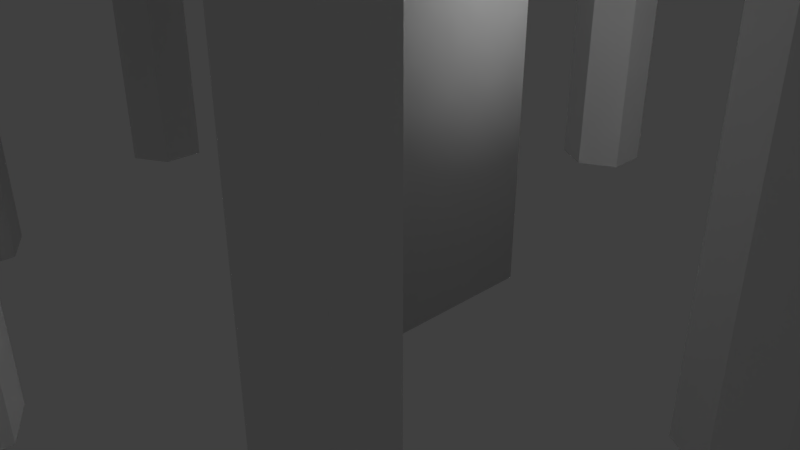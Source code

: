 # Source: h2o_plant.blend  (saved by Blender 2.79.0; exported with 4.5.12 LTS)
import bpy
from mathutils import Matrix  # noqa: F401  (used for matrix-valued properties, if any)

bpy.ops.wm.read_factory_settings(use_empty=True)
scene = bpy.context.scene
scene.name = 'Scene'

# ---- collections
col_collection_1 = bpy.data.collections.new('Collection 1'); scene.collection.children.link(col_collection_1)

# ---- materials (node trees are filled in below, after node groups)
mat_material_001 = bpy.data.materials.new('Material.001')
mat_material_001.alpha_threshold = 0.0
mat_material_001.use_transparent_shadow = False
mat_material_001.roughness = 0.5

# ---- material node trees

# ---- world
world_world = bpy.data.worlds.new('World'); scene.world = world_world
world_world.color = (0.05088, 0.05088, 0.05088)
world_world.use_sun_shadow = False
world_world.sun_shadow_jitter_overblur = 0.0
world_world.cycles.sampling_method = 'MANUAL'

# ---- cameras
cam_camera = bpy.data.cameras.new('Camera')
cam_camera.clip_end = 100.0
cam_camera.lens = 35.0
cam_camera.sensor_width = 32.0
cam_camera.sensor_height = 18.0
cam_camera.ortho_scale = 7.314
cam_camera.dof.focus_distance = 0.0
cam_camera.dof.aperture_fstop = 128.0

# ---- lights
light_lamp = bpy.data.lights.new('Lamp', 'POINT')
light_lamp.transmission_factor = 0.0
light_lamp.cutoff_distance = 30.0
light_lamp.energy = 100.0
light_lamp.shadow_buffer_clip_start = 1.001
light_lamp.shadow_soft_size = 0.1
light_lamp.shadow_maximum_resolution = 0.006
light_lamp.use_absolute_resolution = True

# ---- meshes
me_sphere = bpy.data.meshes.new('Sphere')
me_sphere.from_pydata([(-3.553e-15, 0.5, 0.6763), (-3.553e-15, 0.866, -0.3905), (-1.068e-07, 4.423e-08, 0.781), (0.3536, 0.3536, 0.6763), (0.6124, 0.6124, 0.3905), (0.7071, 0.7071, -3.538e-08), (0.6124, 0.6124, -0.3905), (0.3536, 0.3536, -0.6763), (0.5, 1.336e-07, 0.6763), (0.866, 1.634e-07, 0.3905), (1.0, 1.336e-07, -3.538e-08), (0.866, 1.932e-07, -0.3905), (0.5, 1.485e-07, -0.6763), (0.3536, -0.3536, 0.6763), (0.6124, -0.6124, 0.3905), (0.7071, -0.7071, -3.538e-08), (0.6124, -0.6124, -0.3905), (0.3536, -0.3536, -0.6763), (-3.553e-15, 1.51e-07, -0.781), (-4.717e-08, -0.5, 0.6763), (4.224e-08, -0.866, 0.3905), (1.244e-08, -1.0, -3.538e-08), (1.244e-08, -0.866, -0.3905), (-2.462e-09, -0.5, -0.6763), (-0.3536, -0.3536, 0.6763), (-0.6124, -0.6124, 0.3905), (-0.7071, -0.7071, -3.538e-08), (-0.6124, -0.6124, -0.3905), (-0.3536, -0.3536, -0.6763), (-0.5, 1.932e-07, 0.6763), (-0.866, 1.038e-07, 0.3905), (-1.0, 1.634e-07, -3.538e-08), (-0.866, 1.634e-07, -0.3905), (-0.5, 1.485e-07, -0.6763), (-0.3536, 0.3536, 0.6763), (-0.6124, 0.6124, 0.3905), (-0.7071, 0.7071, -3.538e-08), (-0.6124, 0.6124, -0.3905), (-0.3536, 0.3536, -0.6763), (-4.717e-08, 0.866, 0.3905), (1.244e-08, 1.0, -3.538e-08), (-1.736e-08, 0.5, -0.6763), (-2.289e-08, 0.9589, -0.04812), (-2.289e-08, 0.9589, -2.224), (-2.08e-08, 0.3114, -2.233), (-2.08e-08, 0.3114, -0.7449), (0.2697, 0.1557, -2.233), (0.2697, 0.1557, -0.7449), (0.2697, -0.1557, -2.233), (0.2697, -0.1557, -0.7449), (-4.802e-08, -0.3114, -2.233), (-4.802e-08, -0.3114, -0.7449), (-0.2697, -0.1557, -2.233), (-0.2697, -0.1557, -0.7449), (-0.2697, 0.1557, -2.233), (-0.2697, 0.1557, -0.7449), (0.0867, 0.9088, -2.224), (0.0867, 0.9088, -0.04812), (0.0867, 0.8087, -2.224), (0.0867, 0.8087, -0.04812), (-3.164e-08, 0.7587, -2.224), (-3.164e-08, 0.7587, -0.04812), (-0.0867, 0.8087, -2.224), (-0.0867, 0.8087, -0.04812), (-0.0867, 0.9088, -2.224), (-0.0867, 0.9088, -0.04812), (0.6065, 0.7066, -0.04812), (0.6065, 0.7066, -2.224), (0.6932, 0.6565, -2.224), (0.6932, 0.6565, -0.04812), (0.6932, 0.5564, -2.224), (0.6932, 0.5564, -0.04812), (0.6065, 0.5064, -2.224), (0.6065, 0.5064, -0.04812), (0.5198, 0.5564, -2.224), (0.5198, 0.5564, -0.04812), (0.5198, 0.6565, -2.224), (0.5198, 0.6565, -0.04812), (0.8588, 0.09526, -0.04812), (0.8588, 0.09526, -2.224), (0.9455, 0.0452, -2.224), (0.9455, 0.0452, -0.04812), (0.9455, -0.05491, -2.224), (0.9455, -0.05491, -0.04812), (0.8588, -0.105, -2.224), (0.8588, -0.105, -0.04812), (0.7721, -0.05491, -2.224), (0.7721, -0.05491, -0.04812), (0.7721, 0.0452, -2.224), (0.7721, 0.0452, -0.04812), (0.6113, -0.5112, -0.04812), (0.6113, -0.5112, -2.224), (0.698, -0.5613, -2.224), (0.698, -0.5613, -0.04812), (0.698, -0.6614, -2.224), (0.698, -0.6614, -0.04812), (0.6113, -0.7114, -2.224), (0.6113, -0.7114, -0.04812), (0.5246, -0.6614, -2.224), (0.5246, -0.6614, -0.04812), (0.5246, -0.5613, -2.224), (0.5246, -0.5613, -0.04812), (1.192e-07, -0.7587, -0.04812), (1.192e-07, -0.7587, -2.224), (0.0867, -0.8087, -2.224), (0.0867, -0.8087, -0.04812), (0.0867, -0.9088, -2.224), (0.0867, -0.9088, -0.04812), (0.0, -0.9589, -2.224), (0.0, -0.9589, -0.04812), (-0.0867, -0.9088, -2.224), (-0.0867, -0.9088, -0.04812), (-0.0867, -0.8087, -2.224), (-0.0867, -0.8087, -0.04812), (-0.6065, -0.5161, -0.04812), (-0.6065, -0.5161, -2.224), (-0.5198, -0.5661, -2.224), (-0.5198, -0.5661, -0.04812), (-0.5198, -0.6662, -2.224), (-0.5198, -0.6662, -0.04812), (-0.6065, -0.7163, -2.224), (-0.6065, -0.7163, -0.04812), (-0.6932, -0.6662, -2.224), (-0.6932, -0.6662, -0.04812), (-0.6932, -0.5661, -2.224), (-0.6932, -0.5661, -0.04812), (-0.8588, 0.1001, -0.04812), (-0.8588, 0.1001, -2.224), (-0.7721, 0.05006, -2.224), (-0.7721, 0.05006, -0.04812), (-0.7721, -0.05006, -2.224), (-0.7721, -0.05006, -0.04812), (-0.8588, -0.1001, -2.224), (-0.8588, -0.1001, -0.04812), (-0.9455, -0.05006, -2.224), (-0.9455, -0.05006, -0.04812), (-0.9455, 0.05006, -2.224), (-0.9455, 0.05006, -0.04812), (-0.6065, 0.7114, -0.04812), (-0.6065, 0.7114, -2.224), (-0.5198, 0.6614, -2.224), (-0.5198, 0.6614, -0.04812), (-0.5198, 0.5613, -2.224), (-0.5198, 0.5613, -0.04812), (-0.6065, 0.5112, -2.224), (-0.6065, 0.5112, -0.04812), (-0.6932, 0.5613, -2.224), (-0.6932, 0.5613, -0.04812), (-0.6932, 0.6614, -2.224), (-0.6932, 0.6614, -0.04812)], [], [(18, 41, 7), (1, 40, 5, 6), (39, 0, 3, 4), (41, 1, 6, 7), (40, 39, 4, 5), (0, 2, 3), (6, 5, 10, 11), (4, 3, 8, 9), (7, 6, 11, 12), (5, 4, 9, 10), (3, 2, 8), (18, 7, 12), (9, 8, 13, 14), (12, 11, 16, 17), (10, 9, 14, 15), (8, 2, 13), (18, 12, 17), (11, 10, 15, 16), (17, 16, 22, 23), (15, 14, 20, 21), (13, 2, 19), (18, 17, 23), (16, 15, 21, 22), (14, 13, 19, 20), (23, 22, 27, 28), (21, 20, 25, 26), (19, 2, 24), (18, 23, 28), (22, 21, 26, 27), (20, 19, 24, 25), (28, 27, 32, 33), (26, 25, 30, 31), (24, 2, 29), (18, 28, 33), (27, 26, 31, 32), (25, 24, 29, 30), (33, 32, 37, 38), (31, 30, 35, 36), (29, 2, 34), (18, 33, 38), (32, 31, 36, 37), (30, 29, 34, 35), (36, 35, 39, 40), (34, 2, 0), (18, 38, 41), (37, 36, 40, 1), (35, 34, 0, 39), (38, 37, 1, 41), (72, 73, 75, 74), (57, 42, 65, 63, 61, 59), (44, 45, 47, 46), (67, 68, 70, 72, 74, 76), (60, 61, 63, 62), (46, 47, 49, 48), (43, 56, 58, 60, 62, 64), (58, 59, 61, 60), (48, 49, 51, 50), (64, 65, 42, 43), (56, 57, 59, 58), (50, 51, 53, 52), (47, 45, 55, 53, 51, 49), (43, 42, 57, 56), (52, 53, 55, 54), (69, 66, 77, 75, 73, 71), (62, 63, 65, 64), (54, 55, 45, 44), (44, 46, 48, 50, 52, 54), (70, 71, 73, 72), (76, 77, 66, 67), (68, 69, 71, 70), (67, 66, 69, 68), (74, 75, 77, 76), (84, 85, 87, 86), (79, 80, 82, 84, 86, 88), (81, 78, 89, 87, 85, 83), (82, 83, 85, 84), (88, 89, 78, 79), (80, 81, 83, 82), (79, 78, 81, 80), (86, 87, 89, 88), (96, 97, 99, 98), (91, 92, 94, 96, 98, 100), (93, 90, 101, 99, 97, 95), (94, 95, 97, 96), (100, 101, 90, 91), (92, 93, 95, 94), (91, 90, 93, 92), (98, 99, 101, 100), (108, 109, 111, 110), (103, 104, 106, 108, 110, 112), (105, 102, 113, 111, 109, 107), (106, 107, 109, 108), (112, 113, 102, 103), (104, 105, 107, 106), (103, 102, 105, 104), (110, 111, 113, 112), (120, 121, 123, 122), (115, 116, 118, 120, 122, 124), (117, 114, 125, 123, 121, 119), (118, 119, 121, 120), (124, 125, 114, 115), (116, 117, 119, 118), (115, 114, 117, 116), (122, 123, 125, 124), (132, 133, 135, 134), (127, 128, 130, 132, 134, 136), (129, 126, 137, 135, 133, 131), (130, 131, 133, 132), (136, 137, 126, 127), (128, 129, 131, 130), (127, 126, 129, 128), (134, 135, 137, 136), (144, 145, 147, 146), (139, 140, 142, 144, 146, 148), (141, 138, 149, 147, 145, 143), (142, 143, 145, 144), (148, 149, 138, 139), (140, 141, 143, 142), (139, 138, 141, 140), (146, 147, 149, 148)])
me_sphere.polygons.foreach_set('use_smooth', [1, 1, 1, 1, 1, 1, 1, 1, 1, 1, 1, 1, 1, 1, 1, 1, 1, 1, 1, 1, 1, 1, 1, 1, 1, 1, 1, 1, 1, 1, 1, 1, 1, 1, 1, 1, 1, 1, 1, 1, 1, 1, 1, 1, 1, 1, 1, 1, 0, 0, 1, 0, 0, 1, 0, 0, 1, 0, 0, 1, 1, 0, 1, 0, 0, 1, 0, 0, 0, 0, 0, 0, 0, 0, 0, 0, 0, 0, 0, 0, 0, 0, 0, 0, 0, 0, 0, 0, 0, 0, 0, 0, 0, 0, 0, 0, 0, 0, 0, 0, 0, 0, 0, 0, 0, 0, 0, 0, 0, 0, 0, 0, 0, 0, 0, 0, 0, 0, 0, 0])
_uv = me_sphere.uv_layers.new(name='UVMap')
_uv.uv.foreach_set('vector', [0.4106, 0.1369, 0.3319, 0.1043, 0.3319, 0.1695, 0.1336, 0.3947, 0.06705, 0.3947, 0.06705, 0.5152, 0.1336, 0.4991, 0.08038, 0.2732, 0.1043, 0.2156, 0.1695, 0.2156, 0.1933, 0.2732, 0.3319, 0.1043, 0.2742, 0.08038, 0.2742, 0.1933, 0.3319, 0.1695, 0.06705, 0.3947, 0.0005094, 0.3947, 0.0005094, 0.4991, 0.06705, 0.5152, 0.1043, 0.2156, 0.1369, 0.1369, 0.1695, 0.2156, 0.1336, 0.4991, 0.06705, 0.5152, 0.06705, 0.3947, 0.1336, 0.3947, 0.1933, 0.2732, 0.1695, 0.2156, 0.2156, 0.1695, 0.2732, 0.1933, 0.3319, 0.1695, 0.2742, 0.1933, 0.3541, 0.2732, 0.378, 0.2156, 0.06705, 0.5152, 0.0005094, 0.4991, 0.0005094, 0.3947, 0.06705, 0.3947, 0.1695, 0.2156, 0.1369, 0.1369, 0.2156, 0.1695, 0.4106, 0.1369, 0.3319, 0.1695, 0.378, 0.2156, 0.2732, 0.1933, 0.2156, 0.1695, 0.2156, 0.1043, 0.2732, 0.08038, 0.378, 0.2156, 0.3541, 0.2732, 0.4671, 0.2732, 0.4432, 0.2156, 0.06705, 0.3947, 0.0005094, 0.3947, 0.0005094, 0.2904, 0.06705, 0.2742, 0.2156, 0.1695, 0.1369, 0.1369, 0.2156, 0.1043, 0.4106, 0.1369, 0.378, 0.2156, 0.4432, 0.2156, 0.1336, 0.3947, 0.06705, 0.3947, 0.06705, 0.2742, 0.1336, 0.2904, 0.4432, 0.2156, 0.4671, 0.2732, 0.5469, 0.1933, 0.4893, 0.1695, 0.2012, 0.5152, 0.1346, 0.4991, 0.1346, 0.3947, 0.2012, 0.3947, 0.2156, 0.1043, 0.1369, 0.1369, 0.1695, 0.05814, 0.4106, 0.1369, 0.4432, 0.2156, 0.4893, 0.1695, 0.2677, 0.4991, 0.2012, 0.5152, 0.2012, 0.3947, 0.2677, 0.3947, 0.2732, 0.08038, 0.2156, 0.1043, 0.1695, 0.05814, 0.1933, 0.0005094, 0.4893, 0.1695, 0.5469, 0.1933, 0.5469, 0.08038, 0.4893, 0.1043, 0.2012, 0.3947, 0.1346, 0.3947, 0.1346, 0.2904, 0.2012, 0.2742, 0.1695, 0.05814, 0.1369, 0.1369, 0.1043, 0.05814, 0.4106, 0.1369, 0.4893, 0.1695, 0.4893, 0.1043, 0.2677, 0.3947, 0.2012, 0.3947, 0.2012, 0.2742, 0.2677, 0.2904, 0.1933, 0.0005094, 0.1695, 0.05814, 0.1043, 0.05814, 0.08038, 0.0005094, 0.4893, 0.1043, 0.5469, 0.08038, 0.4671, 0.0005094, 0.4432, 0.05814, 0.2012, 0.2742, 0.1346, 0.2904, 0.1346, 0.3947, 0.2012, 0.3947, 0.1043, 0.05814, 0.1369, 0.1369, 0.05814, 0.1043, 0.4106, 0.1369, 0.4893, 0.1043, 0.4432, 0.05814, 0.2677, 0.2904, 0.2012, 0.2742, 0.2012, 0.3947, 0.2677, 0.3947, 0.08038, 0.0005094, 0.1043, 0.05814, 0.05814, 0.1043, 0.0005094, 0.08038, 0.4432, 0.05814, 0.4671, 0.0005094, 0.3541, 0.0005094, 0.378, 0.05814, 0.2012, 0.3947, 0.1346, 0.3947, 0.1346, 0.4991, 0.2012, 0.5152, 0.05814, 0.1043, 0.1369, 0.1369, 0.05814, 0.1695, 0.4106, 0.1369, 0.4432, 0.05814, 0.378, 0.05814, 0.2677, 0.3947, 0.2012, 0.3947, 0.2012, 0.5152, 0.2677, 0.4991, 0.0005094, 0.08038, 0.05814, 0.1043, 0.05814, 0.1695, 0.0005094, 0.1933, 0.06705, 0.2742, 0.0005094, 0.2904, 0.0005094, 0.3947, 0.06705, 0.3947, 0.05814, 0.1695, 0.1369, 0.1369, 0.1043, 0.2156, 0.4106, 0.1369, 0.378, 0.05814, 0.3319, 0.1043, 0.1336, 0.2904, 0.06705, 0.2742, 0.06705, 0.3947, 0.1336, 0.3947, 0.0005094, 0.1933, 0.05814, 0.1695, 0.1043, 0.2156, 0.08038, 0.2732, 0.378, 0.05814, 0.3541, 0.0005094, 0.2742, 0.08038, 0.3319, 0.1043, 0.7359, 0.2742, 0.7359, 0.6451, 0.7211, 0.6451, 0.7211, 0.2742, 0.5933, 0.1049, 0.5785, 0.09638, 0.5785, 0.07932, 0.5933, 0.07079, 0.6081, 0.07932, 0.6081, 0.09638, 0.3202, 0.2742, 0.3202, 0.5277, 0.3661, 0.5277, 0.3661, 0.2742, 0.5775, 0.00904, 0.5627, 0.0005094, 0.5479, 0.00904, 0.5479, 0.0261, 0.5627, 0.03463, 0.5775, 0.0261, 0.07642, 0.5163, 0.07642, 0.8871, 0.06165, 0.8871, 0.06165, 0.5163, 0.4601, 0.5277, 0.4601, 0.2742, 0.5132, 0.2742, 0.5132, 0.5277, 0.5785, 0.1315, 0.5933, 0.14, 0.6081, 0.1315, 0.6081, 0.1145, 0.5933, 0.1059, 0.5785, 0.1145, 0.0912, 0.5163, 0.0912, 0.8871, 0.07642, 0.8871, 0.07642, 0.5163, 0.4591, 0.2742, 0.4591, 0.5277, 0.4131, 0.5277, 0.4131, 0.2742, 0.8128, 0.2742, 0.8128, 0.6451, 0.8276, 0.6451, 0.8276, 0.2742, 0.9282, 0.6451, 0.9282, 0.2742, 0.9453, 0.2742, 0.9453, 0.6451, 0.4131, 0.2742, 0.4131, 0.5277, 0.3672, 0.5277, 0.3672, 0.2742, 0.3202, 0.6349, 0.2742, 0.6084, 0.2742, 0.5553, 0.3202, 0.5288, 0.3661, 0.5553, 0.3661, 0.6084, 0.8276, 0.2742, 0.8276, 0.6451, 0.8424, 0.6451, 0.8424, 0.2742, 0.5673, 0.5277, 0.5673, 0.2742, 0.5142, 0.2742, 0.5142, 0.5277, 0.5627, 0.03565, 0.5775, 0.04418, 0.5775, 0.06124, 0.5627, 0.06977, 0.5479, 0.06124, 0.5479, 0.04418, 0.9633, 0.6451, 0.9633, 0.2742, 0.9463, 0.2742, 0.9463, 0.6451, 0.2742, 0.2742, 0.2742, 0.5277, 0.3202, 0.5277, 0.3202, 0.2742, 0.3672, 0.6084, 0.4131, 0.6349, 0.4591, 0.6084, 0.4591, 0.5553, 0.4131, 0.5288, 0.3672, 0.5553, 0.7507, 0.2742, 0.7507, 0.6451, 0.7359, 0.6451, 0.7359, 0.2742, 0.7822, 0.2742, 0.7822, 0.6451, 0.797, 0.6451, 0.797, 0.2742, 0.2326, 0.8871, 0.2326, 0.5163, 0.2496, 0.5163, 0.2496, 0.8871, 0.797, 0.2742, 0.797, 0.6451, 0.8118, 0.6451, 0.8118, 0.2742, 0.2309, 0.8871, 0.2309, 0.5163, 0.2138, 0.5163, 0.2138, 0.8871, 0.18, 0.5163, 0.18, 0.8871, 0.1652, 0.8871, 0.1652, 0.5163, 0.6081, 0.06124, 0.6081, 0.04418, 0.5933, 0.03565, 0.5785, 0.04418, 0.5785, 0.06124, 0.5933, 0.06977, 0.6081, 0.1496, 0.6081, 0.1667, 0.5933, 0.1752, 0.5785, 0.1667, 0.5785, 0.1496, 0.5933, 0.1411, 0.1947, 0.5163, 0.1947, 0.8871, 0.18, 0.8871, 0.18, 0.5163, 0.6905, 0.2742, 0.6905, 0.6451, 0.7053, 0.6451, 0.7053, 0.2742, 0.3714, 0.9052, 0.0005094, 0.9052, 0.0005094, 0.8881, 0.3714, 0.8881, 0.7053, 0.2742, 0.7053, 0.6451, 0.7201, 0.6451, 0.7201, 0.2742, 0.831, 0.9007, 0.4601, 0.9007, 0.4601, 0.9177, 0.831, 0.9177, 0.1188, 0.5163, 0.1188, 0.8871, 0.104, 0.8871, 0.104, 0.5163, 0.5479, 0.2018, 0.5627, 0.2103, 0.5775, 0.2018, 0.5775, 0.1847, 0.5627, 0.1762, 0.5479, 0.1847, 0.5627, 0.1752, 0.5479, 0.1667, 0.5479, 0.1496, 0.5627, 0.1411, 0.5775, 0.1496, 0.5775, 0.1667, 0.1336, 0.5163, 0.1336, 0.8871, 0.1188, 0.8871, 0.1188, 0.5163, 0.7517, 0.2742, 0.7517, 0.6451, 0.7665, 0.6451, 0.7665, 0.2742, 0.1958, 0.8871, 0.1958, 0.5163, 0.2128, 0.5163, 0.2128, 0.8871, 0.7665, 0.2742, 0.7665, 0.6451, 0.7812, 0.6451, 0.7812, 0.2742, 0.2677, 0.8871, 0.2677, 0.5163, 0.2506, 0.5163, 0.2506, 0.8871, 0.1494, 0.5163, 0.1494, 0.8871, 0.1346, 0.8871, 0.1346, 0.5163, 0.5785, 0.0261, 0.5933, 0.03463, 0.6081, 0.0261, 0.6081, 0.00904, 0.5933, 0.0005094, 0.5785, 0.00904, 0.5235, 0.598, 0.5087, 0.5895, 0.5087, 0.5724, 0.5235, 0.5639, 0.5383, 0.5724, 0.5383, 0.5895, 0.1642, 0.5163, 0.1642, 0.8871, 0.1494, 0.8871, 0.1494, 0.5163, 0.66, 0.2742, 0.66, 0.6451, 0.6748, 0.6451, 0.6748, 0.2742, 0.8491, 0.8996, 0.4782, 0.8996, 0.4782, 0.8826, 0.8491, 0.8826, 0.6748, 0.2742, 0.6748, 0.6451, 0.6895, 0.6451, 0.6895, 0.2742, 0.8491, 0.8645, 0.4782, 0.8645, 0.4782, 0.8816, 0.8491, 0.8816, 0.04585, 0.5163, 0.04585, 0.8871, 0.03108, 0.8871, 0.03108, 0.5163, 0.5479, 0.1315, 0.5627, 0.14, 0.5775, 0.1315, 0.5775, 0.1145, 0.5627, 0.1059, 0.5479, 0.1145, 0.5627, 0.1049, 0.5479, 0.09638, 0.5479, 0.07932, 0.5627, 0.07079, 0.5775, 0.07932, 0.5775, 0.09638, 0.06063, 0.5163, 0.06063, 0.8871, 0.04585, 0.8871, 0.04585, 0.5163, 0.6294, 0.2742, 0.6294, 0.6451, 0.6442, 0.6451, 0.6442, 0.2742, 0.4601, 0.8996, 0.4601, 0.5288, 0.4772, 0.5288, 0.4772, 0.8996, 0.6442, 0.2742, 0.6442, 0.6451, 0.659, 0.6451, 0.659, 0.2742, 0.891, 0.6451, 0.891, 0.2742, 0.874, 0.2742, 0.874, 0.6451, 0.01528, 0.5163, 0.01528, 0.8871, 0.0005094, 0.8871, 0.0005094, 0.5163, 0.4782, 0.5895, 0.493, 0.598, 0.5077, 0.5895, 0.5077, 0.5724, 0.493, 0.5639, 0.4782, 0.5724, 0.5627, 0.2455, 0.5479, 0.2369, 0.5479, 0.2199, 0.5627, 0.2113, 0.5775, 0.2199, 0.5775, 0.2369, 0.03006, 0.5163, 0.03006, 0.8871, 0.01528, 0.8871, 0.01528, 0.5163, 0.5988, 0.2742, 0.5988, 0.6451, 0.6136, 0.6451, 0.6136, 0.2742, 0.9824, 0.6451, 0.9824, 0.2742, 0.9995, 0.2742, 0.9995, 0.6451, 0.6136, 0.2742, 0.6136, 0.6451, 0.6284, 0.6451, 0.6284, 0.2742, 0.9814, 0.6451, 0.9814, 0.2742, 0.9644, 0.2742, 0.9644, 0.6451, 0.8582, 0.2742, 0.8582, 0.6451, 0.8434, 0.6451, 0.8434, 0.2742, 0.5087, 0.5544, 0.5235, 0.5629, 0.5383, 0.5544, 0.5383, 0.5373, 0.5235, 0.5288, 0.5087, 0.5373, 0.493, 0.5629, 0.4782, 0.5544, 0.4782, 0.5373, 0.493, 0.5288, 0.5077, 0.5373, 0.5077, 0.5544, 0.8729, 0.2742, 0.8729, 0.6451, 0.8582, 0.6451, 0.8582, 0.2742, 0.5683, 0.2742, 0.5683, 0.6451, 0.583, 0.6451, 0.583, 0.2742, 0.9101, 0.6451, 0.9101, 0.2742, 0.9272, 0.2742, 0.9272, 0.6451, 0.583, 0.2742, 0.583, 0.6451, 0.5978, 0.6451, 0.5978, 0.2742, 0.9091, 0.6451, 0.9091, 0.2742, 0.892, 0.2742, 0.892, 0.6451])
me_sphere.materials.append(mat_material_001)
me_sphere.use_remesh_preserve_volume = False
me_sphere.use_remesh_preserve_attributes = False
me_sphere.use_mirror_vertex_groups = False
me_sphere.update()

# ---- objects
ob_sphere = bpy.data.objects.new('Sphere', me_sphere)
ob_lamp = bpy.data.objects.new('Lamp', light_lamp)
ob_camera = bpy.data.objects.new('Camera', cam_camera)

# ---- transforms, parenting, visibility, modifiers, constraints
ob_sphere.location = (0.0, 0.0, 8.582)
ob_sphere.scale = (5.895, 5.895, 3.862)
ob_sphere.lineart.crease_threshold = 0.0
ob_lamp.location = (4.076, 1.005, 5.904)
ob_lamp.rotation_euler = (0.6503, 0.05522, 1.866)
ob_lamp.lock_rotations_4d = False
ob_lamp.empty_display_type = 'ARROWS'
ob_lamp.color = (0.0, 0.0, 0.0, 0.0)
ob_lamp.lineart.crease_threshold = 0.0
ob_camera.location = (7.481, -6.508, 5.344)
ob_camera.rotation_euler = (1.109, 0.0, 0.8149)
ob_camera.lock_rotations_4d = False
ob_camera.empty_display_type = 'ARROWS'
ob_camera.color = (0.0, 0.0, 0.0, 0.0)
ob_camera.display_type = 'WIRE'
ob_camera.lineart.crease_threshold = 0.0

# ---- collection membership
col_collection_1.objects.link(ob_sphere)
col_collection_1.objects.link(ob_lamp)
col_collection_1.objects.link(ob_camera)

# ---- scene / render settings (as saved in the file)
scene.camera = ob_camera
scene.frame_start = 1; scene.frame_end = 250; scene.frame_set(1)
scene.render.engine = 'BLENDER_EEVEE_NEXT'
scene.render.resolution_percentage = 50
scene.render.dither_intensity = 0.0
scene.cycles.use_denoising = False
scene.cycles.samples = 128
scene.cycles.sampling_pattern = 'TABULATED_SOBOL'
scene.cycles.use_adaptive_sampling = False
scene.cycles.use_light_tree = False
scene.cycles.blur_glossy = 0.0
scene.cycles.sample_clamp_indirect = 0.0
scene.view_settings.view_transform = 'Standard'
bpy.context.view_layer.update()
